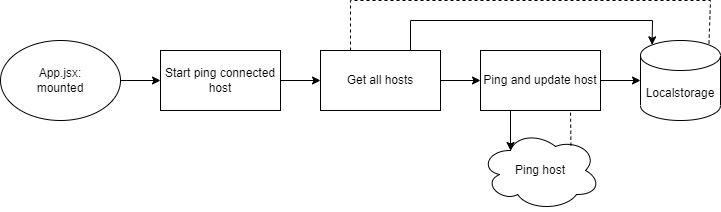

The diagram above was exported from draw.io. Its source (the exported page's mxGraphModel, read from the mxfile embedded in the PNG):
<mxGraphModel dx="1186" dy="651" grid="0" gridSize="10" guides="1" tooltips="1" connect="1" arrows="1" fold="1" page="1" pageScale="1" pageWidth="2339" pageHeight="3300" math="0" shadow="0">
  <root>
    <mxCell id="0" />
    <mxCell id="1" parent="0" />
    <mxCell id="2" style="edgeStyle=orthogonalEdgeStyle;rounded=0;orthogonalLoop=1;jettySize=auto;html=1;entryX=0;entryY=0.5;entryDx=0;entryDy=0;" edge="1" source="3" target="5" parent="1">
      <mxGeometry relative="1" as="geometry" />
    </mxCell>
    <mxCell id="3" value="App.jsx:&lt;br&gt;mounted" style="ellipse;whiteSpace=wrap;html=1;" vertex="1" parent="1">
      <mxGeometry x="400" y="270" width="120" height="80" as="geometry" />
    </mxCell>
    <mxCell id="4" style="edgeStyle=orthogonalEdgeStyle;rounded=0;orthogonalLoop=1;jettySize=auto;html=1;entryX=0;entryY=0.5;entryDx=0;entryDy=0;" edge="1" source="5" target="7" parent="1">
      <mxGeometry relative="1" as="geometry" />
    </mxCell>
    <mxCell id="5" value="Start ping connected host" style="rounded=0;whiteSpace=wrap;html=1;" vertex="1" parent="1">
      <mxGeometry x="560" y="280" width="120" height="60" as="geometry" />
    </mxCell>
    <mxCell id="6" style="edgeStyle=orthogonalEdgeStyle;rounded=0;orthogonalLoop=1;jettySize=auto;html=1;entryX=0;entryY=0.5;entryDx=0;entryDy=0;" edge="1" source="7" target="10" parent="1">
      <mxGeometry relative="1" as="geometry" />
    </mxCell>
    <mxCell id="7" value="Get all hosts" style="rounded=0;whiteSpace=wrap;html=1;" vertex="1" parent="1">
      <mxGeometry x="720" y="280" width="120" height="60" as="geometry" />
    </mxCell>
    <mxCell id="8" style="edgeStyle=orthogonalEdgeStyle;rounded=0;orthogonalLoop=1;jettySize=auto;html=1;entryX=0;entryY=0.5;entryDx=0;entryDy=0;entryPerimeter=0;" edge="1" source="10" target="11" parent="1">
      <mxGeometry relative="1" as="geometry" />
    </mxCell>
    <mxCell id="9" style="edgeStyle=orthogonalEdgeStyle;rounded=0;orthogonalLoop=1;jettySize=auto;html=1;exitX=0.25;exitY=1;exitDx=0;exitDy=0;entryX=0.25;entryY=0.25;entryDx=0;entryDy=0;entryPerimeter=0;" edge="1" source="10" target="12" parent="1">
      <mxGeometry relative="1" as="geometry" />
    </mxCell>
    <mxCell id="10" value="Ping and update host" style="rounded=0;whiteSpace=wrap;html=1;" vertex="1" parent="1">
      <mxGeometry x="880" y="280" width="120" height="60" as="geometry" />
    </mxCell>
    <mxCell id="11" value="Localstorage" style="shape=cylinder3;whiteSpace=wrap;html=1;boundedLbl=1;backgroundOutline=1;size=15;" vertex="1" parent="1">
      <mxGeometry x="1040" y="270" width="80" height="80" as="geometry" />
    </mxCell>
    <mxCell id="12" value="Ping host" style="ellipse;shape=cloud;whiteSpace=wrap;html=1;" vertex="1" parent="1">
      <mxGeometry x="880" y="360" width="120" height="80" as="geometry" />
    </mxCell>
    <mxCell id="13" value="" style="endArrow=none;dashed=1;html=1;rounded=0;entryX=0.75;entryY=1;entryDx=0;entryDy=0;exitX=0.754;exitY=0.19;exitDx=0;exitDy=0;exitPerimeter=0;" edge="1" source="12" target="10" parent="1">
      <mxGeometry width="50" height="50" relative="1" as="geometry">
        <mxPoint x="661" y="143" as="sourcePoint" />
        <mxPoint x="660" y="110" as="targetPoint" />
      </mxGeometry>
    </mxCell>
    <mxCell id="14" value="" style="endArrow=classic;html=1;rounded=0;exitX=0.75;exitY=0;exitDx=0;exitDy=0;entryX=0.145;entryY=0;entryDx=0;entryDy=4.35;entryPerimeter=0;" edge="1" source="7" target="11" parent="1">
      <mxGeometry width="50" height="50" relative="1" as="geometry">
        <mxPoint x="850" y="260" as="sourcePoint" />
        <mxPoint x="900" y="210" as="targetPoint" />
        <Array as="points">
          <mxPoint x="810" y="250" />
          <mxPoint x="1052" y="250" />
        </Array>
      </mxGeometry>
    </mxCell>
    <mxCell id="15" value="" style="endArrow=none;dashed=1;html=1;rounded=0;entryX=0.855;entryY=0;entryDx=0;entryDy=4.35;exitX=0.25;exitY=0;exitDx=0;exitDy=0;entryPerimeter=0;" edge="1" source="7" target="11" parent="1">
      <mxGeometry width="50" height="50" relative="1" as="geometry">
        <mxPoint x="980" y="395" as="sourcePoint" />
        <mxPoint x="980" y="350" as="targetPoint" />
        <Array as="points">
          <mxPoint x="750" y="230" />
          <mxPoint x="1110" y="230" />
        </Array>
      </mxGeometry>
    </mxCell>
  </root>
</mxGraphModel>